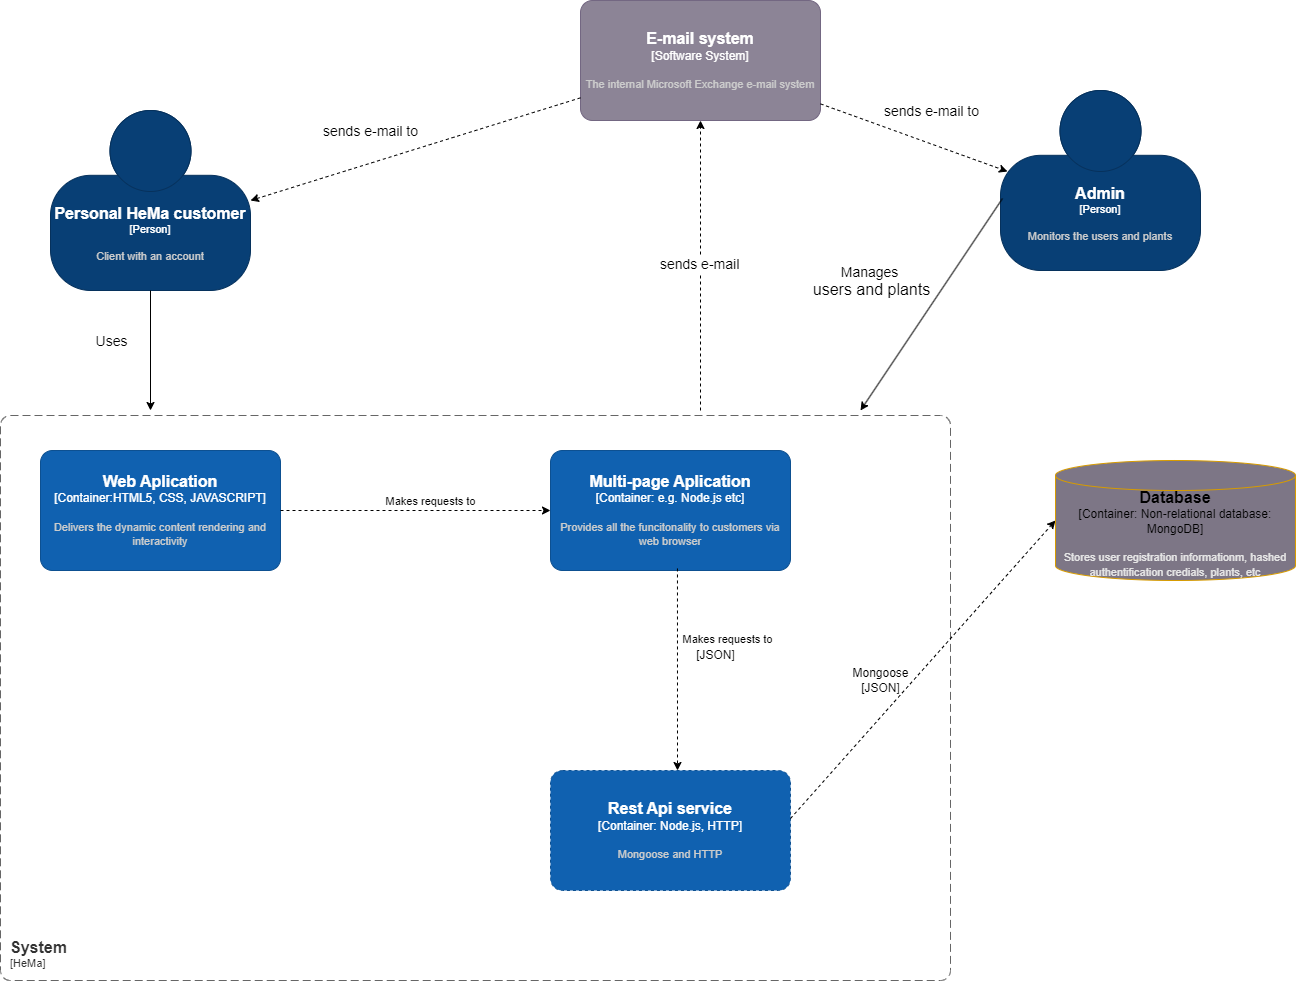

The diagram above was exported from draw.io. Its source (the exported page's mxGraphModel, read from the mxfile embedded in the PNG):
<mxGraphModel dx="2284" dy="780" grid="1" gridSize="10" guides="1" tooltips="1" connect="1" arrows="1" fold="1" page="1" pageScale="1" pageWidth="850" pageHeight="1100" math="0" shadow="0">
  <root>
    <mxCell id="0" />
    <mxCell id="1" parent="0" />
    <object placeholders="1" c4Name="Personal HeMa customer" c4Type="Person" c4Description="Client with an account" label="&lt;font style=&quot;font-size: 16px&quot;&gt;&lt;b&gt;%c4Name%&lt;/b&gt;&lt;/font&gt;&lt;div&gt;[%c4Type%]&lt;/div&gt;&lt;br&gt;&lt;div&gt;&lt;font style=&quot;font-size: 11px&quot;&gt;&lt;font color=&quot;#cccccc&quot;&gt;%c4Description%&lt;/font&gt;&lt;/div&gt;" id="_ke8ol_nSrYpeFFL2gxD-1">
      <mxCell style="html=1;fontSize=11;dashed=0;whiteSpace=wrap;fillColor=#083F75;strokeColor=#06315C;fontColor=#ffffff;shape=mxgraph.c4.person2;align=center;metaEdit=1;points=[[0.5,0,0],[1,0.5,0],[1,0.75,0],[0.75,1,0],[0.5,1,0],[0.25,1,0],[0,0.75,0],[0,0.5,0]];resizable=0;" parent="1" vertex="1">
        <mxGeometry x="-700" y="110" width="200" height="180" as="geometry" />
      </mxCell>
    </object>
    <object placeholders="1" c4Name="Web Aplication" c4Type="Container:HTML5, CSS, JAVASCRIPT" c4Description="Delivers the dynamic content rendering and interactivity" label="&lt;font style=&quot;font-size: 16px&quot;&gt;&lt;b&gt;%c4Name%&lt;/b&gt;&lt;/font&gt;&lt;div&gt;[%c4Type%]&lt;/div&gt;&lt;br&gt;&lt;div&gt;&lt;font style=&quot;font-size: 11px&quot;&gt;&lt;font color=&quot;#cccccc&quot;&gt;%c4Description%&lt;/font&gt;&lt;/div&gt;" id="_ke8ol_nSrYpeFFL2gxD-2">
      <mxCell style="rounded=1;whiteSpace=wrap;html=1;labelBackgroundColor=none;fillColor=#1061B0;fontColor=#ffffff;align=center;arcSize=10;strokeColor=#0D5091;metaEdit=1;resizable=0;points=[[0.25,0,0],[0.5,0,0],[0.75,0,0],[1,0.25,0],[1,0.5,0],[1,0.75,0],[0.75,1,0],[0.5,1,0],[0.25,1,0],[0,0.75,0],[0,0.5,0],[0,0.25,0]];" parent="1" vertex="1">
        <mxGeometry x="-710" y="450" width="240" height="120" as="geometry" />
      </mxCell>
    </object>
    <mxCell id="_ke8ol_nSrYpeFFL2gxD-3" value="" style="edgeStyle=none;orthogonalLoop=1;jettySize=auto;html=1;rounded=0;" parent="1" source="_ke8ol_nSrYpeFFL2gxD-1" edge="1">
      <mxGeometry width="80" relative="1" as="geometry">
        <mxPoint x="-125" y="500" as="sourcePoint" />
        <mxPoint x="-600" y="410" as="targetPoint" />
        <Array as="points" />
      </mxGeometry>
    </mxCell>
    <mxCell id="_ke8ol_nSrYpeFFL2gxD-4" value="&lt;font style=&quot;font-size: 14px;&quot;&gt;Uses&lt;/font&gt;" style="edgeLabel;html=1;align=center;verticalAlign=middle;resizable=0;points=[];" parent="_ke8ol_nSrYpeFFL2gxD-3" vertex="1" connectable="0">
      <mxGeometry x="0.1231" y="-5" relative="1" as="geometry">
        <mxPoint x="-35" y="-17" as="offset" />
      </mxGeometry>
    </mxCell>
    <object placeholders="1" c4Name="E-mail system" c4Type="Software System" c4Description="The internal Microsoft Exchange e-mail system" label="&lt;font style=&quot;font-size: 16px&quot;&gt;&lt;b&gt;%c4Name%&lt;/b&gt;&lt;/font&gt;&lt;div&gt;[%c4Type%]&lt;/div&gt;&lt;br&gt;&lt;div&gt;&lt;font style=&quot;font-size: 11px&quot;&gt;&lt;font color=&quot;#cccccc&quot;&gt;%c4Description%&lt;/font&gt;&lt;/div&gt;" id="_ke8ol_nSrYpeFFL2gxD-5">
      <mxCell style="rounded=1;whiteSpace=wrap;html=1;labelBackgroundColor=none;fillColor=#8C8496;fontColor=#ffffff;align=center;arcSize=10;strokeColor=#736782;metaEdit=1;resizable=0;points=[[0.25,0,0],[0.5,0,0],[0.75,0,0],[1,0.25,0],[1,0.5,0],[1,0.75,0],[0.75,1,0],[0.5,1,0],[0.25,1,0],[0,0.75,0],[0,0.5,0],[0,0.25,0]];" parent="1" vertex="1">
        <mxGeometry x="-170" width="240" height="120" as="geometry" />
      </mxCell>
    </object>
    <mxCell id="_ke8ol_nSrYpeFFL2gxD-6" value="" style="edgeStyle=none;orthogonalLoop=1;jettySize=auto;html=1;rounded=0;dashed=1;entryX=0.5;entryY=1;entryDx=0;entryDy=0;entryPerimeter=0;" parent="1" target="_ke8ol_nSrYpeFFL2gxD-5" edge="1">
      <mxGeometry width="80" relative="1" as="geometry">
        <mxPoint x="-50" y="410" as="sourcePoint" />
        <mxPoint x="325" y="624" as="targetPoint" />
        <Array as="points" />
      </mxGeometry>
    </mxCell>
    <mxCell id="_ke8ol_nSrYpeFFL2gxD-18" value="&lt;font style=&quot;font-size: 14px;&quot;&gt;sends e-mail&amp;nbsp;&lt;/font&gt;" style="edgeLabel;html=1;align=center;verticalAlign=middle;resizable=0;points=[];" parent="_ke8ol_nSrYpeFFL2gxD-6" vertex="1" connectable="0">
      <mxGeometry x="0.1875" y="1" relative="1" as="geometry">
        <mxPoint x="1" y="25" as="offset" />
      </mxGeometry>
    </mxCell>
    <mxCell id="_ke8ol_nSrYpeFFL2gxD-7" value="" style="edgeStyle=none;orthogonalLoop=1;jettySize=auto;html=1;rounded=0;dashed=1;entryX=1;entryY=0.5;entryDx=0;entryDy=0;entryPerimeter=0;" parent="1" source="_ke8ol_nSrYpeFFL2gxD-5" target="_ke8ol_nSrYpeFFL2gxD-1" edge="1">
      <mxGeometry width="80" relative="1" as="geometry">
        <mxPoint x="-295" y="480" as="sourcePoint" />
        <mxPoint x="-175" y="480" as="targetPoint" />
        <Array as="points" />
      </mxGeometry>
    </mxCell>
    <mxCell id="_ke8ol_nSrYpeFFL2gxD-12" value="&lt;font style=&quot;font-size: 14px;&quot;&gt;sends e-mail to&lt;/font&gt;" style="edgeLabel;html=1;align=center;verticalAlign=middle;resizable=0;points=[];" parent="_ke8ol_nSrYpeFFL2gxD-7" vertex="1" connectable="0">
      <mxGeometry x="-0.1629" y="-2" relative="1" as="geometry">
        <mxPoint x="-71" y="-8" as="offset" />
      </mxGeometry>
    </mxCell>
    <object placeholders="1" c4Name="Admin" c4Type="Person" c4Description="Monitors the users and plants" label="&lt;font style=&quot;font-size: 16px&quot;&gt;&lt;b&gt;%c4Name%&lt;/b&gt;&lt;/font&gt;&lt;div&gt;[%c4Type%]&lt;/div&gt;&lt;br&gt;&lt;div&gt;&lt;font style=&quot;font-size: 11px&quot;&gt;&lt;font color=&quot;#cccccc&quot;&gt;%c4Description%&lt;/font&gt;&lt;/div&gt;" id="_ke8ol_nSrYpeFFL2gxD-8">
      <mxCell style="html=1;fontSize=11;dashed=0;whiteSpace=wrap;fillColor=#083F75;strokeColor=#06315C;fontColor=#ffffff;shape=mxgraph.c4.person2;align=center;metaEdit=1;points=[[0.5,0,0],[1,0.5,0],[1,0.75,0],[0.75,1,0],[0.5,1,0],[0.25,1,0],[0,0.75,0],[0,0.5,0]];resizable=0;" parent="1" vertex="1">
        <mxGeometry x="250" y="90" width="200" height="180" as="geometry" />
      </mxCell>
    </object>
    <mxCell id="_ke8ol_nSrYpeFFL2gxD-9" value="" style="edgeStyle=none;orthogonalLoop=1;jettySize=auto;html=1;rounded=0;exitX=0.01;exitY=0.6;exitDx=0;exitDy=0;exitPerimeter=0;" parent="1" source="_ke8ol_nSrYpeFFL2gxD-8" edge="1">
      <mxGeometry width="80" relative="1" as="geometry">
        <mxPoint x="240" y="320" as="sourcePoint" />
        <mxPoint x="110" y="410" as="targetPoint" />
        <Array as="points" />
      </mxGeometry>
    </mxCell>
    <mxCell id="_ke8ol_nSrYpeFFL2gxD-10" value="&lt;font style=&quot;font-size: 14px;&quot;&gt;Manages&amp;nbsp;&lt;/font&gt;&lt;div&gt;&lt;font size=&quot;3&quot;&gt;users and plants&lt;/font&gt;&lt;/div&gt;" style="edgeLabel;html=1;align=center;verticalAlign=middle;resizable=0;points=[];" parent="_ke8ol_nSrYpeFFL2gxD-9" vertex="1" connectable="0">
      <mxGeometry x="0.1231" y="-5" relative="1" as="geometry">
        <mxPoint x="-48" y="-34" as="offset" />
      </mxGeometry>
    </mxCell>
    <mxCell id="_ke8ol_nSrYpeFFL2gxD-11" value="" style="edgeStyle=none;orthogonalLoop=1;jettySize=auto;html=1;rounded=0;dashed=1;entryX=0.035;entryY=0.45;entryDx=0;entryDy=0;entryPerimeter=0;" parent="1" source="_ke8ol_nSrYpeFFL2gxD-5" target="_ke8ol_nSrYpeFFL2gxD-8" edge="1">
      <mxGeometry width="80" relative="1" as="geometry">
        <mxPoint x="320" y="50" as="sourcePoint" />
        <mxPoint x="90" y="129" as="targetPoint" />
        <Array as="points" />
      </mxGeometry>
    </mxCell>
    <mxCell id="_ke8ol_nSrYpeFFL2gxD-13" value="&lt;font style=&quot;font-size: 14px;&quot;&gt;sends e-mail to&lt;/font&gt;" style="edgeLabel;html=1;align=center;verticalAlign=middle;resizable=0;points=[];" parent="1" vertex="1" connectable="0">
      <mxGeometry x="180.00486486486454" y="110.00204633204638" as="geometry" />
    </mxCell>
    <object placeholders="1" c4Name="System" c4Type="SystemScopeBoundary" c4Application="HeMa" label="&lt;font style=&quot;font-size: 16px&quot;&gt;&lt;b&gt;&lt;div style=&quot;text-align: left&quot;&gt;%c4Name%&lt;/div&gt;&lt;/b&gt;&lt;/font&gt;&lt;div style=&quot;text-align: left&quot;&gt;[%c4Application%]&lt;/div&gt;" id="UgcVWQt1OLHHFtFqfiPc-1">
      <mxCell style="rounded=1;fontSize=11;whiteSpace=wrap;html=1;dashed=1;arcSize=20;fillColor=none;strokeColor=#666666;fontColor=#333333;labelBackgroundColor=none;align=left;verticalAlign=bottom;labelBorderColor=none;spacingTop=0;spacing=10;dashPattern=8 4;metaEdit=1;rotatable=0;perimeter=rectanglePerimeter;noLabel=0;labelPadding=0;allowArrows=0;connectable=0;expand=0;recursiveResize=0;editable=1;pointerEvents=0;absoluteArcSize=1;points=[[0.25,0,0],[0.5,0,0],[0.75,0,0],[1,0.25,0],[1,0.5,0],[1,0.75,0],[0.75,1,0],[0.5,1,0],[0.25,1,0],[0,0.75,0],[0,0.5,0],[0,0.25,0]];" parent="1" vertex="1">
        <mxGeometry x="-750" y="415" width="950" height="565" as="geometry" />
      </mxCell>
    </object>
    <object placeholders="1" c4Name="Rest Api service" c4Type="Container: Node.js, HTTP" c4Description="Mongoose and HTTP" label="&lt;font style=&quot;font-size: 16px&quot;&gt;&lt;b&gt;%c4Name%&lt;/b&gt;&lt;/font&gt;&lt;div&gt;[%c4Type%]&lt;/div&gt;&lt;br&gt;&lt;div&gt;&lt;font style=&quot;font-size: 11px&quot;&gt;&lt;font color=&quot;#cccccc&quot;&gt;%c4Description%&lt;/font&gt;&lt;/div&gt;" id="UgcVWQt1OLHHFtFqfiPc-2">
      <mxCell style="rounded=1;whiteSpace=wrap;html=1;labelBackgroundColor=none;fillColor=#1061B0;fontColor=#ffffff;align=center;arcSize=10;strokeColor=#0D5091;metaEdit=1;resizable=0;points=[[0.25,0,0],[0.5,0,0],[0.75,0,0],[1,0.25,0],[1,0.5,0],[1,0.75,0],[0.75,1,0],[0.5,1,0],[0.25,1,0],[0,0.75,0],[0,0.5,0],[0,0.25,0]];dashed=1;" parent="1" vertex="1">
        <mxGeometry x="-200" y="770" width="240" height="120" as="geometry" />
      </mxCell>
    </object>
    <mxCell id="UgcVWQt1OLHHFtFqfiPc-3" value="" style="edgeStyle=none;orthogonalLoop=1;jettySize=auto;html=1;rounded=0;entryX=0;entryY=0.5;entryDx=0;entryDy=0;entryPerimeter=0;dashed=1;exitX=1;exitY=0.5;exitDx=0;exitDy=0;exitPerimeter=0;" parent="1" source="_ke8ol_nSrYpeFFL2gxD-2" target="UgcVWQt1OLHHFtFqfiPc-13" edge="1">
      <mxGeometry width="80" relative="1" as="geometry">
        <mxPoint x="-80" y="598" as="sourcePoint" />
        <mxPoint x="-390" y="529.5" as="targetPoint" />
        <Array as="points" />
      </mxGeometry>
    </mxCell>
    <mxCell id="UgcVWQt1OLHHFtFqfiPc-4" value="Makes requests to" style="edgeLabel;html=1;align=center;verticalAlign=middle;resizable=0;points=[];" parent="UgcVWQt1OLHHFtFqfiPc-3" vertex="1" connectable="0">
      <mxGeometry x="-0.2349" y="4" relative="1" as="geometry">
        <mxPoint x="46" y="-6" as="offset" />
      </mxGeometry>
    </mxCell>
    <mxCell id="UgcVWQt1OLHHFtFqfiPc-5" value="[JSON]" style="text;html=1;align=center;verticalAlign=middle;resizable=0;points=[];autosize=1;strokeColor=none;fillColor=none;" parent="1" vertex="1">
      <mxGeometry x="-65" y="640" width="60" height="30" as="geometry" />
    </mxCell>
    <mxCell id="UgcVWQt1OLHHFtFqfiPc-7" value="" style="edgeStyle=none;orthogonalLoop=1;jettySize=auto;html=1;rounded=0;exitX=1;exitY=0.4;exitDx=0;exitDy=0;exitPerimeter=0;entryX=0;entryY=0.5;entryDx=0;entryDy=0;entryPerimeter=0;dashed=1;" parent="1" source="UgcVWQt1OLHHFtFqfiPc-2" edge="1">
      <mxGeometry width="80" relative="1" as="geometry">
        <mxPoint x="-230" y="710" as="sourcePoint" />
        <mxPoint x="305" y="520" as="targetPoint" />
        <Array as="points" />
      </mxGeometry>
    </mxCell>
    <mxCell id="UgcVWQt1OLHHFtFqfiPc-8" value="Mongoose&lt;div&gt;[JSON]&lt;/div&gt;" style="text;html=1;align=center;verticalAlign=middle;resizable=0;points=[];autosize=1;strokeColor=none;fillColor=none;" parent="1" vertex="1">
      <mxGeometry x="90" y="660" width="80" height="40" as="geometry" />
    </mxCell>
    <object placeholders="1" c4Name="Database" c4Type="Container" c4Technology="Non-relational database: MongoDB" c4Description="Stores user registration informationm, hashed authentification credials, plants, etc" label="&lt;font style=&quot;font-size: 16px&quot;&gt;&lt;b&gt;%c4Name%&lt;/b&gt;&lt;/font&gt;&lt;div&gt;[%c4Type%:&amp;nbsp;%c4Technology%]&lt;/div&gt;&lt;br&gt;&lt;div&gt;&lt;font style=&quot;font-size: 11px&quot;&gt;&lt;font color=&quot;#E6E6E6&quot;&gt;%c4Description%&lt;/font&gt;&lt;/div&gt;" id="UgcVWQt1OLHHFtFqfiPc-9">
      <mxCell style="shape=cylinder3;size=15;whiteSpace=wrap;html=1;boundedLbl=1;rounded=0;labelBackgroundColor=none;fillColor=#7d7686;fontSize=12;align=center;strokeColor=#d79b00;metaEdit=1;points=[[0.5,0,0],[1,0.25,0],[1,0.5,0],[1,0.75,0],[0.5,1,0],[0,0.75,0],[0,0.5,0],[0,0.25,0]];resizable=0;" parent="1" vertex="1">
        <mxGeometry x="305" y="460" width="240" height="120" as="geometry" />
      </mxCell>
    </object>
    <object placeholders="1" c4Name="Multi-page Aplication" c4Type="Container: e.g. Node.js etc" c4Description="Provides all the funcitonality to customers via web browser" label="&lt;font style=&quot;font-size: 16px&quot;&gt;&lt;b&gt;%c4Name%&lt;/b&gt;&lt;/font&gt;&lt;div&gt;[%c4Type%]&lt;/div&gt;&lt;br&gt;&lt;div&gt;&lt;font style=&quot;font-size: 11px&quot;&gt;&lt;font color=&quot;#cccccc&quot;&gt;%c4Description%&lt;/font&gt;&lt;/div&gt;" id="UgcVWQt1OLHHFtFqfiPc-13">
      <mxCell style="rounded=1;whiteSpace=wrap;html=1;labelBackgroundColor=none;fillColor=#1061B0;fontColor=#ffffff;align=center;arcSize=10;strokeColor=#0D5091;metaEdit=1;resizable=0;points=[[0.25,0,0],[0.5,0,0],[0.75,0,0],[1,0.25,0],[1,0.5,0],[1,0.75,0],[0.75,1,0],[0.5,1,0],[0.25,1,0],[0,0.75,0],[0,0.5,0],[0,0.25,0]];" parent="1" vertex="1">
        <mxGeometry x="-200" y="450" width="240" height="120" as="geometry" />
      </mxCell>
    </object>
    <mxCell id="UgcVWQt1OLHHFtFqfiPc-14" value="" style="edgeStyle=none;orthogonalLoop=1;jettySize=auto;html=1;rounded=0;dashed=1;exitX=0.529;exitY=0.983;exitDx=0;exitDy=0;exitPerimeter=0;" parent="1" source="UgcVWQt1OLHHFtFqfiPc-13" edge="1">
      <mxGeometry width="80" relative="1" as="geometry">
        <mxPoint x="-70" y="608" as="sourcePoint" />
        <mxPoint x="-73" y="770" as="targetPoint" />
        <Array as="points" />
      </mxGeometry>
    </mxCell>
    <mxCell id="UgcVWQt1OLHHFtFqfiPc-15" value="Makes requests to" style="edgeLabel;html=1;align=center;verticalAlign=middle;resizable=0;points=[];" parent="UgcVWQt1OLHHFtFqfiPc-14" vertex="1" connectable="0">
      <mxGeometry x="-0.2349" y="4" relative="1" as="geometry">
        <mxPoint x="46" y="-6" as="offset" />
      </mxGeometry>
    </mxCell>
  </root>
</mxGraphModel>